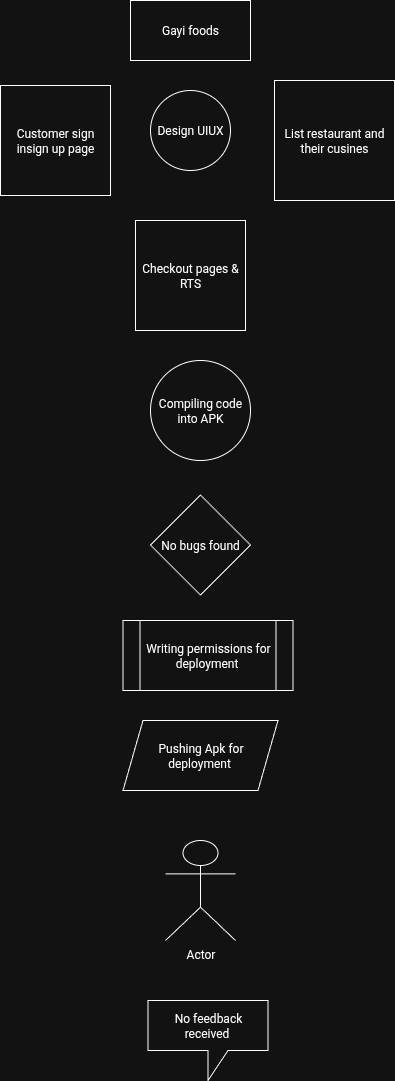

The diagram above was exported from draw.io. Its source (the exported page's mxGraphModel, read from the mxfile embedded in the PNG):
<mxGraphModel dx="349" dy="646" grid="1" gridSize="10" guides="1" tooltips="1" connect="1" arrows="1" fold="1" page="1" pageScale="1" pageWidth="827" pageHeight="1169" math="0" shadow="0">
  <root>
    <mxCell id="0" />
    <mxCell id="1" parent="0" />
    <mxCell id="xdRa17Kt5tTLP3EoJCAF-5" style="edgeStyle=none;curved=1;rounded=0;orthogonalLoop=1;jettySize=auto;html=1;fontSize=12;startSize=8;endSize=8;" parent="1" source="dQNl_R0yKtOlqJUJM5vv-1" edge="1">
      <mxGeometry relative="1" as="geometry">
        <mxPoint x="320" y="60" as="targetPoint" />
        <mxPoint x="300" y="70" as="sourcePoint" />
      </mxGeometry>
    </mxCell>
    <mxCell id="xdRa17Kt5tTLP3EoJCAF-4" value="Text" style="text;html=1;align=center;verticalAlign=middle;resizable=0;points=[];autosize=1;strokeColor=none;fillColor=none;fontSize=16;" parent="1" vertex="1">
      <mxGeometry x="185" y="120" width="50" height="30" as="geometry" />
    </mxCell>
    <mxCell id="dQNl_R0yKtOlqJUJM5vv-2" value="" style="edgeStyle=none;curved=1;rounded=0;orthogonalLoop=1;jettySize=auto;html=1;fontSize=12;startSize=8;endSize=8;" parent="1" target="dQNl_R0yKtOlqJUJM5vv-1" edge="1">
      <mxGeometry relative="1" as="geometry">
        <mxPoint x="320" y="60" as="targetPoint" />
        <mxPoint x="300" y="70" as="sourcePoint" />
      </mxGeometry>
    </mxCell>
    <mxCell id="dQNl_R0yKtOlqJUJM5vv-1" value="Gayi foods" style="rounded=0;whiteSpace=wrap;html=1;" parent="1" vertex="1">
      <mxGeometry x="270" y="40" width="120" height="60" as="geometry" />
    </mxCell>
    <mxCell id="dQNl_R0yKtOlqJUJM5vv-3" value="Design UIUX" style="ellipse;whiteSpace=wrap;html=1;aspect=fixed;rotation=0;" parent="1" vertex="1">
      <mxGeometry x="290" y="130" width="80" height="80" as="geometry" />
    </mxCell>
    <mxCell id="dQNl_R0yKtOlqJUJM5vv-4" value="List restaurant and their cusines" style="whiteSpace=wrap;html=1;aspect=fixed;" parent="1" vertex="1">
      <mxGeometry x="414" y="120" width="120" height="120" as="geometry" />
    </mxCell>
    <mxCell id="dQNl_R0yKtOlqJUJM5vv-5" value="Customer sign insign up page" style="whiteSpace=wrap;html=1;aspect=fixed;direction=south;" parent="1" vertex="1">
      <mxGeometry x="140" y="125" width="110" height="110" as="geometry" />
    </mxCell>
    <mxCell id="dQNl_R0yKtOlqJUJM5vv-6" value="Checkout pages &amp;amp; RTS" style="whiteSpace=wrap;html=1;aspect=fixed;" parent="1" vertex="1">
      <mxGeometry x="275" y="260" width="110" height="110" as="geometry" />
    </mxCell>
    <mxCell id="dQNl_R0yKtOlqJUJM5vv-7" value="Compiling code into APK" style="ellipse;whiteSpace=wrap;html=1;aspect=fixed;" parent="1" vertex="1">
      <mxGeometry x="290" y="400" width="100" height="100" as="geometry" />
    </mxCell>
    <mxCell id="dQNl_R0yKtOlqJUJM5vv-8" value="No bugs found" style="rhombus;whiteSpace=wrap;html=1;" parent="1" vertex="1">
      <mxGeometry x="290" y="534.5" width="100" height="100" as="geometry" />
    </mxCell>
    <mxCell id="dQNl_R0yKtOlqJUJM5vv-9" value="Writing permissions for deployment&amp;nbsp;" style="shape=process;whiteSpace=wrap;html=1;backgroundOutline=1;" parent="1" vertex="1">
      <mxGeometry x="262.5" y="660" width="170" height="70" as="geometry" />
    </mxCell>
    <mxCell id="dQNl_R0yKtOlqJUJM5vv-10" value="Pushing Apk for deployment&amp;nbsp;" style="shape=parallelogram;perimeter=parallelogramPerimeter;whiteSpace=wrap;html=1;fixedSize=1;" parent="1" vertex="1">
      <mxGeometry x="262.5" y="760" width="155" height="70" as="geometry" />
    </mxCell>
    <mxCell id="dQNl_R0yKtOlqJUJM5vv-11" value="Actor" style="shape=umlActor;verticalLabelPosition=bottom;verticalAlign=top;html=1;outlineConnect=0;" parent="1" vertex="1">
      <mxGeometry x="305" y="880" width="70" height="100" as="geometry" />
    </mxCell>
    <mxCell id="dQNl_R0yKtOlqJUJM5vv-16" value="No feedback received&amp;nbsp;" style="shape=callout;whiteSpace=wrap;html=1;perimeter=calloutPerimeter;" parent="1" vertex="1">
      <mxGeometry x="287.5" y="1040" width="120" height="80" as="geometry" />
    </mxCell>
  </root>
</mxGraphModel>